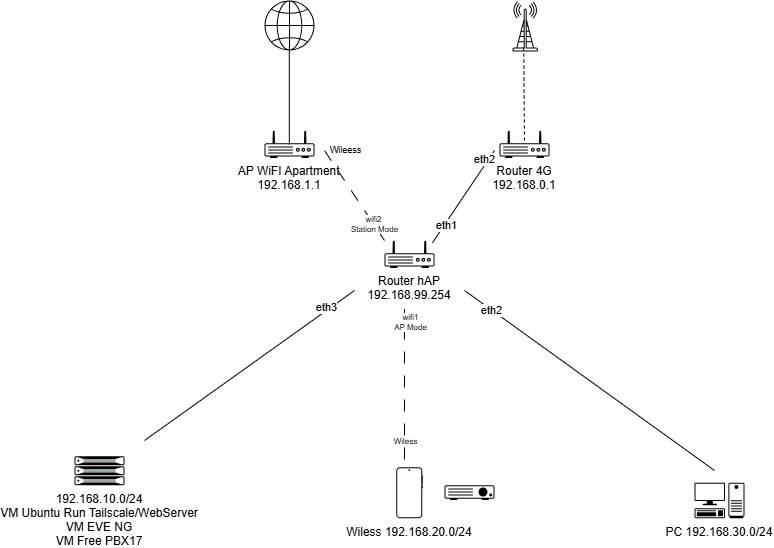

The diagram above was exported from draw.io. Its source (the exported page's mxGraphModel, read from the mxfile embedded in the PNG):
<mxGraphModel dx="1030" dy="561" grid="1" gridSize="10" guides="1" tooltips="1" connect="1" arrows="1" fold="1" page="1" pageScale="1" pageWidth="1169" pageHeight="827" math="0" shadow="0">
  <root>
    <mxCell id="0" />
    <mxCell id="1" parent="0" />
    <mxCell id="tQOcHAqgBi6pNuF3z-Qp-2" parent="1" style="shape=mxgraph.networks2.icon;aspect=fixed;network2IconShadow=1;network2bgFillColor=none;labelPosition=center;verticalLabelPosition=bottom;align=center;verticalAlign=top;network2Icon=mxgraph.networks2.globe;network2IconW=1;network2IconH=1;" value="" vertex="1">
      <mxGeometry height="50" width="50" x="350" y="30" as="geometry" />
    </mxCell>
    <mxCell id="tQOcHAqgBi6pNuF3z-Qp-3" parent="1" style="fillColorStyles=neutralFill;neutralFill=#9DA6A8;shape=mxgraph.networks2.icon;aspect=fixed;network2IconShadow=1;network2bgFillColor=none;labelPosition=center;verticalLabelPosition=bottom;align=center;verticalAlign=top;network2Icon=mxgraph.networks2.router;network2IconXOffset=0.0001;network2IconYOffset=-0.1142;network2IconW=1;network2IconH=0.5485;" value="Router 4G&#10;192.168.0.1" vertex="1">
      <mxGeometry height="27.425" width="50" x="585" y="160" as="geometry" />
    </mxCell>
    <mxCell id="tQOcHAqgBi6pNuF3z-Qp-4" parent="1" style="fillColorStyles=neutralFill;neutralFill=#9DA6A8;shape=mxgraph.networks2.icon;aspect=fixed;network2IconShadow=1;network2bgFillColor=none;labelPosition=center;verticalLabelPosition=bottom;align=center;verticalAlign=top;network2Icon=mxgraph.networks2.router;network2IconXOffset=0.0001;network2IconYOffset=-0.1142;network2IconW=1;network2IconH=0.5485;" value="Router hAP&#10;192.168.99.254" vertex="1">
      <mxGeometry height="27.425" width="50" x="470" y="270" as="geometry" />
    </mxCell>
    <mxCell id="tQOcHAqgBi6pNuF3z-Qp-5" parent="1" style="fillColorStyles=neutralFill;neutralFill=#9DA6A8;shape=mxgraph.networks2.icon;aspect=fixed;network2IconShadow=1;network2bgFillColor=none;labelPosition=center;verticalLabelPosition=bottom;align=center;verticalAlign=top;network2Icon=mxgraph.networks2.router;network2IconXOffset=0.0001;network2IconYOffset=-0.1142;network2IconW=1;network2IconH=0.5485;" value=" AP WiFI Apartment &#10;192.168.1.1" vertex="1">
      <mxGeometry height="27.425" width="50" x="350" y="160" as="geometry" />
    </mxCell>
    <mxCell id="tQOcHAqgBi6pNuF3z-Qp-6" parent="1" style="fillColorStyles=neutralFill;neutralFill=#9DA6A8;shape=mxgraph.networks2.icon;aspect=fixed;network2IconShadow=1;network2bgFillColor=none;labelPosition=center;verticalLabelPosition=bottom;align=center;verticalAlign=top;network2Icon=mxgraph.networks2.server;network2IconW=1.0001;network2IconH=0.5812;" value="192.168.10.0/24&#10;VM Ubuntu Run Tailscale/WebServer&#10;VM EVE NG&#10;VM Free PBX17&#10;" vertex="1">
      <mxGeometry height="29.060000000000002" width="50.005" x="160" y="485.7300000000001" as="geometry" />
    </mxCell>
    <mxCell id="tQOcHAqgBi6pNuF3z-Qp-7" parent="1" style="shape=mxgraph.networks2.icon;aspect=fixed;network2IconShadow=1;network2bgFillColor=none;labelPosition=center;verticalLabelPosition=bottom;align=center;verticalAlign=top;network2Icon=mxgraph.networks2.pc;network2IconYOffset=-0.0593;network2IconW=0.9999;network2IconH=0.7096;" value="PC 192.168.30.0/24" vertex="1">
      <mxGeometry height="35.480000000000004" width="49.995" x="780" y="512.1600000000001" as="geometry" />
    </mxCell>
    <mxCell id="tQOcHAqgBi6pNuF3z-Qp-8" parent="1" style="shape=mxgraph.networks2.icon;aspect=fixed;network2IconShadow=1;network2bgFillColor=none;labelPosition=center;verticalLabelPosition=bottom;align=center;verticalAlign=top;network2Icon=mxgraph.networks2.mobile_phone;network2IconXOffset=0.0049;network2IconW=0.5297;network2IconH=1.02;" value="Wiless 192.168.20.0/24" vertex="1">
      <mxGeometry height="51" width="26.484999999999996" x="481.76" y="496.64" as="geometry" />
    </mxCell>
    <mxCell id="tQOcHAqgBi6pNuF3z-Qp-9" parent="1" style="shape=mxgraph.networks2.icon;aspect=fixed;network2IconShadow=1;network2bgFillColor=none;labelPosition=center;verticalLabelPosition=bottom;align=center;verticalAlign=top;network2Icon=mxgraph.networks2.antenna;network2IconYOffset=0.0004;network2IconW=0.508;network2IconH=0.9997;" value="" vertex="1">
      <mxGeometry height="49.985" width="25.4" x="598" y="31" as="geometry" />
    </mxCell>
    <mxCell id="tQOcHAqgBi6pNuF3z-Qp-14" parent="1" style="shape=mxgraph.networks2.icon;aspect=fixed;network2IconShadow=1;network2bgFillColor=none;labelPosition=center;verticalLabelPosition=bottom;align=center;verticalAlign=top;network2Icon=mxgraph.networks2.video_projector;network2IconYOffset=0.013;network2IconW=1;network2IconH=0.294;" value="" vertex="1">
      <mxGeometry height="14.7" width="50" x="530" y="514.79" as="geometry" />
    </mxCell>
    <mxCell id="tQOcHAqgBi6pNuF3z-Qp-15" edge="1" parent="1" source="tQOcHAqgBi6pNuF3z-Qp-4" style="endArrow=none;html=1;rounded=0;exitX=0.96;exitY=0.08;exitDx=0;exitDy=0;exitPerimeter=0;" value="">
      <mxGeometry height="50" relative="1" width="50" as="geometry">
        <mxPoint x="520" y="280" as="sourcePoint" />
        <mxPoint x="580" y="180" as="targetPoint" />
      </mxGeometry>
    </mxCell>
    <mxCell id="tQOcHAqgBi6pNuF3z-Qp-17" connectable="0" parent="tQOcHAqgBi6pNuF3z-Qp-15" style="edgeLabel;html=1;align=center;verticalAlign=middle;resizable=0;points=[];" value="eth1" vertex="1">
      <mxGeometry relative="1" x="-0.4612" y="4" as="geometry">
        <mxPoint y="9" as="offset" />
      </mxGeometry>
    </mxCell>
    <mxCell id="tQOcHAqgBi6pNuF3z-Qp-19" connectable="0" parent="tQOcHAqgBi6pNuF3z-Qp-15" style="edgeLabel;html=1;align=center;verticalAlign=middle;resizable=0;points=[];" value="eth2" vertex="1">
      <mxGeometry relative="1" x="0.8332" as="geometry">
        <mxPoint x="-5" y="1" as="offset" />
      </mxGeometry>
    </mxCell>
    <mxCell id="tQOcHAqgBi6pNuF3z-Qp-16" edge="1" parent="1" style="endArrow=none;html=1;rounded=0;dashed=1;dashPattern=12 12;" value="">
      <mxGeometry height="50" relative="1" width="50" as="geometry">
        <mxPoint x="470" y="270" as="sourcePoint" />
        <mxPoint x="410" y="180" as="targetPoint" />
      </mxGeometry>
    </mxCell>
    <mxCell id="tQOcHAqgBi6pNuF3z-Qp-18" connectable="0" parent="tQOcHAqgBi6pNuF3z-Qp-16" style="edgeLabel;html=1;align=center;verticalAlign=middle;resizable=0;points=[];fontSize=8;" value="wifi2&amp;nbsp;&lt;div&gt;Station Mode&lt;/div&gt;" vertex="1">
      <mxGeometry relative="1" x="-0.3006" as="geometry">
        <mxPoint x="11" y="15" as="offset" />
      </mxGeometry>
    </mxCell>
    <mxCell id="tQOcHAqgBi6pNuF3z-Qp-20" connectable="0" parent="tQOcHAqgBi6pNuF3z-Qp-16" style="edgeLabel;html=1;align=center;verticalAlign=middle;resizable=0;points=[];fontSize=9;" value="Wileess" vertex="1">
      <mxGeometry relative="1" x="0.7648" y="-1" as="geometry">
        <mxPoint x="12" y="-11" as="offset" />
      </mxGeometry>
    </mxCell>
    <mxCell id="tQOcHAqgBi6pNuF3z-Qp-24" edge="1" parent="1" style="endArrow=none;html=1;rounded=0;" value="">
      <mxGeometry height="50" relative="1" width="50" as="geometry">
        <mxPoint x="230" y="470" as="sourcePoint" />
        <mxPoint x="440" y="320" as="targetPoint" />
      </mxGeometry>
    </mxCell>
    <mxCell id="tQOcHAqgBi6pNuF3z-Qp-33" connectable="0" parent="tQOcHAqgBi6pNuF3z-Qp-24" style="edgeLabel;html=1;align=center;verticalAlign=middle;resizable=0;points=[];" value="eth3" vertex="1">
      <mxGeometry relative="1" x="0.7419" y="3" as="geometry">
        <mxPoint as="offset" />
      </mxGeometry>
    </mxCell>
    <mxCell id="tQOcHAqgBi6pNuF3z-Qp-26" edge="1" parent="1" style="endArrow=none;html=1;rounded=0;" value="">
      <mxGeometry height="50" relative="1" width="50" as="geometry">
        <mxPoint x="800" y="500" as="sourcePoint" />
        <mxPoint x="550" y="320" as="targetPoint" />
      </mxGeometry>
    </mxCell>
    <mxCell id="tQOcHAqgBi6pNuF3z-Qp-34" connectable="0" parent="tQOcHAqgBi6pNuF3z-Qp-26" style="edgeLabel;html=1;align=center;verticalAlign=middle;resizable=0;points=[];" value="eth2" vertex="1">
      <mxGeometry relative="1" x="0.7823" as="geometry">
        <mxPoint as="offset" />
      </mxGeometry>
    </mxCell>
    <mxCell id="tQOcHAqgBi6pNuF3z-Qp-28" edge="1" parent="1" style="endArrow=none;html=1;rounded=0;dashed=1;dashPattern=12 12;" value="">
      <mxGeometry height="50" relative="1" width="50" as="geometry">
        <mxPoint x="490" y="489" as="sourcePoint" />
        <mxPoint x="490" y="339" as="targetPoint" />
      </mxGeometry>
    </mxCell>
    <mxCell id="tQOcHAqgBi6pNuF3z-Qp-29" connectable="0" parent="tQOcHAqgBi6pNuF3z-Qp-28" style="edgeLabel;html=1;align=center;verticalAlign=middle;resizable=0;points=[];fontSize=8;" value="Wiless" vertex="1">
      <mxGeometry relative="1" x="-0.3006" as="geometry">
        <mxPoint y="33" as="offset" />
      </mxGeometry>
    </mxCell>
    <mxCell id="tQOcHAqgBi6pNuF3z-Qp-30" connectable="0" parent="tQOcHAqgBi6pNuF3z-Qp-28" style="edgeLabel;html=1;align=center;verticalAlign=middle;resizable=0;points=[];fontSize=8;" value="wifi1&lt;div&gt;AP Mode&lt;/div&gt;" vertex="1">
      <mxGeometry relative="1" x="0.7648" y="-1" as="geometry">
        <mxPoint x="4" y="-6" as="offset" />
      </mxGeometry>
    </mxCell>
    <mxCell id="tQOcHAqgBi6pNuF3z-Qp-31" edge="1" parent="1" source="tQOcHAqgBi6pNuF3z-Qp-5" style="endArrow=none;html=1;rounded=0;entryX=0.496;entryY=0.94;entryDx=0;entryDy=0;entryPerimeter=0;exitX=0.496;exitY=0.503;exitDx=0;exitDy=0;exitPerimeter=0;" target="tQOcHAqgBi6pNuF3z-Qp-2" value="">
      <mxGeometry height="50" relative="1" width="50" as="geometry">
        <mxPoint x="380" y="160" as="sourcePoint" />
        <mxPoint x="430" y="110" as="targetPoint" />
      </mxGeometry>
    </mxCell>
    <mxCell id="tQOcHAqgBi6pNuF3z-Qp-32" edge="1" parent="1" style="endArrow=none;dashed=1;html=1;rounded=0;entryX=0.441;entryY=0.888;entryDx=0;entryDy=0;entryPerimeter=0;" target="tQOcHAqgBi6pNuF3z-Qp-9" value="">
      <mxGeometry height="50" relative="1" width="50" as="geometry">
        <mxPoint x="610" y="170" as="sourcePoint" />
        <mxPoint x="660" y="120" as="targetPoint" />
      </mxGeometry>
    </mxCell>
  </root>
</mxGraphModel>